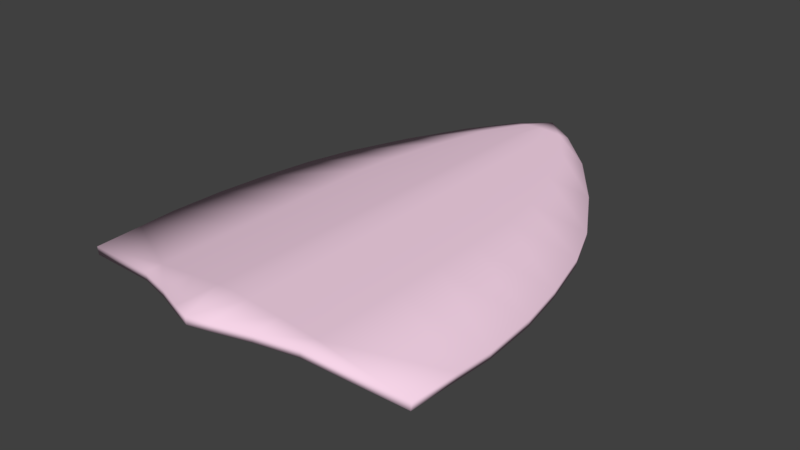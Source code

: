 # Source: Crest.blend  (saved by Blender 2.77.0; exported with 4.5.12 LTS)
import bpy
from mathutils import Matrix  # noqa: F401  (used for matrix-valued properties, if any)

bpy.ops.wm.read_factory_settings(use_empty=True)
scene = bpy.context.scene
scene.name = 'Bouche'

# ---- collections
col_collection_1 = bpy.data.collections.new('Collection 1'); scene.collection.children.link(col_collection_1)

# ---- materials (node trees are filled in below, after node groups)
mat_weapon_shield_crest = bpy.data.materials.new('Weapon_Shield_Crest')
mat_weapon_shield_crest.alpha_threshold = 0.0
mat_weapon_shield_crest.use_transparent_shadow = False
mat_weapon_shield_crest.diffuse_color = (0.9302, 0.6655, 0.8099, 1.0)
mat_weapon_shield_crest.roughness = 0.5

# ---- material node trees

# ---- world
world_world = bpy.data.worlds.new('World'); scene.world = world_world
world_world.color = (0.05088, 0.05088, 0.05088)
world_world.use_sun_shadow = False
world_world.sun_shadow_jitter_overblur = 0.0
world_world.cycles.sampling_method = 'MANUAL'

# ---- meshes
me_cube_003 = bpy.data.meshes.new('Cube.003')
me_cube_003.from_pydata([(-5.172, -6.24, 0.503), (-5.172, -9.25, 0.503), (-10.69, -6.294, -0.3876), (-5.158, -10.29, 0.5044), (-2.875, -6.254, 0.7444), (-2.875, -9.264, 0.7444), (-0.9384, -6.306, 0.948), (-0.9384, -9.315, 0.948), (-1.031, -11.83, 0.9382), (-5.148, -3.855, 0.5056), (-2.851, -3.869, 0.747), (-0.9139, -3.921, 0.9506), (-5.116, -0.7167, 0.509), (-10.63, -0.6544, -0.3796), (-2.819, -0.7304, 0.7504), (-0.8816, -0.782, 0.954), (0.04804, -0.7994, 1.014), (-5.085, 2.221, 0.5121), (-10.18, 2.244, -0.3162), (-2.788, 2.207, 0.7536), (-0.8514, 2.155, 0.9571), (0.04109, 2.138, 1.014), (-5.041, 5.459, 0.5168), (-2.744, 5.445, 0.7583), (-0.8067, 5.393, 0.9618), (-4.697, 8.008, 0.5529), (-8.412, 8.031, -0.06813), (-2.4, 7.994, 0.7944), (-0.771, 7.942, 0.9656), (-3.803, 11.33, 0.6469), (-6.488, 11.35, 0.2023), (-2.237, 11.31, 0.8115), (-0.7232, 11.26, 0.9706), (0.05811, 11.24, 1.014), (-2.753, 14.41, 0.7573), (-1.917, 14.39, 0.8451), (-0.6724, 14.34, 0.976), (-1.14, 16.55, 0.9269), (-0.7649, 16.53, 0.9662), (-0.207, 16.48, 1.025), (0.04131, 16.46, 1.014), (5.239, -6.24, 0.4715), (5.239, -9.25, 0.4715), (10.75, -6.294, -0.4191), (10.61, -9.257, -0.3997), (2.942, -6.254, 0.7129), (2.942, -9.264, 0.7129), (1.005, -6.306, 0.9165), (1.005, -9.315, 0.9165), (1.098, -11.83, 0.9067), (0.04762, -6.323, 1.014), (0.04873, -9.333, 1.014), (5.214, -3.855, 0.474), (10.88, -3.987, -0.4372), (2.917, -3.869, 0.7155), (0.9804, -3.921, 0.919), (0.05094, -3.938, 1.014), (5.182, -0.7167, 0.4774), (2.885, -0.7304, 0.7189), (0.9482, -0.782, 0.9224), (5.152, 2.221, 0.4806), (10.24, 2.244, -0.3477), (2.855, 2.207, 0.722), (0.918, 2.155, 0.9256), (5.107, 5.459, 0.4853), (2.81, 5.445, 0.7267), (0.8732, 5.393, 0.9303), (0.03641, 5.376, 1.014), (4.764, 8.008, 0.5214), (2.467, 7.994, 0.7628), (0.8375, 7.942, 0.9341), (0.03779, 7.925, 1.014), (3.87, 11.33, 0.6153), (6.555, 11.35, 0.1707), (2.304, 11.31, 0.78), (0.7898, 11.26, 0.9391), (2.819, 14.41, 0.7258), (1.984, 14.39, 0.8136), (0.7389, 14.34, 0.9444), (0.05057, 14.33, 1.014), (1.206, 16.55, 0.8953), (0.8315, 16.53, 0.9347), (0.2735, 16.48, 0.9933), (0.03599, 17.7, 1.014), (0.4981, 4.683, 0.7184), (0.4989, 5.076, 0.7206), (-0.3065, -0.9215, 0.3689), (-0.2732, -0.7055, -0.1792), (-0.3134, -1.105, 0.6713), (-0.267, -1.036, 0.252), (-0.3267, -0.2442, -0.3841), (-0.2969, -0.3317, -0.5375), (0.3678, -0.2247, -0.3857), (-0.3455, 0.3096, -0.5903), (-0.3338, 0.1673, -0.9689), (-0.3641, 1.855, -1.205), (-0.3588, 0.8742, -1.136), (-0.3679, 0.9473, -0.7755), (0.3685, 1.863, -0.8191), (0.371, 2.76, -0.7142), (-0.3682, 4.383, -0.1508), (0.2755, 4.956, 0.6521), (-0.3924, 3.933, -0.37), (0.2722, 4.291, -0.026), (0.2624, 4.592, 0.3837), (-0.4032, 3.424, -0.672), (0.2649, 3.94, -0.3743), (0.258, 3.506, -0.8235), (-0.4383, 2.738, -0.7066), (-0.3912, 2.822, -1.194), (0.3365, -0.6916, -0.1806), (0.389, -0.5897, -0.05262), (0.3275, 1.868, -1.229), (-0.3931, 4.715, 0.2718), (-0.4095, 4.593, 0.3883), (0.7134, -1.357, 1.068), (0.6178, -1.011, 0.6878), (0.379, -1.012, 0.6592), (0.2491, -2.693, 1.068), (0.4064, -1.267, 0.6314), (0.6116, -1.37, 0.6949), (-0.2892, -1.337, 0.6637), (-0.5634, -1.381, 1.083), (-0.0554, -2.699, 1.071), (0.1927, -2.366, 0.718), (-0.05746, -2.451, 0.7298), (-0.4857, -1.068, 0.702), (-0.07358, 0.005845, 0.7072), (0.7076, -1.027, 1.07), (-0.1147, 0.2855, 1.082), (-0.5735, -1.053, 1.083), (0.1894, 0.2916, 1.079), (0.21, 0.07798, 0.7235), (0.3842, -0.9066, 0.3567), (-0.4991, -1.359, 0.6889), (-0.312, -0.5992, -0.04144), (0.4129, 0.3314, -0.5716), (0.3906, 0.9631, -0.7566), (-0.3852, 1.849, -0.8303), (-0.6077, 5.067, 0.7454), (-0.6964, 5.031, 1.103), (-0.2358, 6.141, 0.7535), (0.5862, 5.055, 1.091), (0.02436, 6.079, 0.7417), (-0.6903, 4.7, 1.102), (-0.236, 6.367, 1.104), (-0.3691, 5.029, 0.6795), (0.0681, 6.374, 1.101), (-0.1773, 3.388, 1.091), (0.5929, 4.726, 1.09), (0.1286, 3.398, 1.087), (-0.6124, 4.703, 0.7235), (-0.4208, 4.769, 0.699), (-0.1262, 3.773, 0.7635), (0.1459, 3.706, 0.7603), (0.2583, 4.675, 0.6598), (-0.3877, 4.279, -0.02059), (0.297, 3.435, -0.6755), (0.3369, -1.014, 0.2518), (0.325, -0.3034, -0.5263), (0.3498, 0.8939, -1.168), (0.3845, 0.1618, -1.031), (0.2985, 2.834, -1.175), (-0.3561, 3.496, -0.8243), (0.2423, 4.707, 0.2783), (0.2414, 4.394, -0.1553), (0.2394, 4.025, -0.5149), (-0.3608, 4.023, -0.5211), (-5.221, -6.24, 0.9696), (-5.221, -9.25, 0.9696), (-10.75, -6.294, 0.07702), (-10.61, -9.257, 0.0964), (-2.924, -6.254, 1.211), (-2.924, -9.264, 1.211), (-0.9874, -6.306, 1.415), (-0.9874, -9.315, 1.415), (-1.08, -11.83, 1.405), (-5.197, -3.855, 0.9721), (-2.9, -3.869, 1.214), (-10.88, -3.987, 0.05893), (-0.9629, -3.921, 1.417), (-5.165, -0.7167, 0.9755), (-2.868, -0.7304, 1.217), (-10.69, -0.6544, 0.08497), (-0.9307, -0.782, 1.421), (0.04804, -0.7994, 1.484), (-5.134, 2.221, 0.9787), (-2.837, 2.207, 1.22), (-10.24, 2.244, 0.1484), (-0.9005, 2.155, 1.424), (0.04109, 2.138, 1.484), (-5.09, 5.459, 0.9834), (-2.793, 5.445, 1.225), (-9.471, 5.482, 0.2569), (-0.8557, 5.393, 1.428), (-4.746, 8.008, 1.019), (-2.449, 7.994, 1.261), (-8.478, 8.031, 0.3965), (-0.82, 7.942, 1.432), (-3.852, 11.33, 1.113), (-2.286, 11.31, 1.278), (-0.7723, 11.26, 1.437), (0.05811, 11.24, 1.484), (-2.802, 14.41, 1.224), (-1.966, 14.39, 1.312), (-0.7214, 14.34, 1.443), (-1.189, 16.55, 1.393), (-0.814, 16.53, 1.433), (-1.842, 16.57, 1.329), (-0.256, 16.48, 1.491), (0.04131, 16.46, 1.484), (5.288, -6.24, 0.938), (5.288, -9.25, 0.938), (10.82, -6.294, 0.04549), (10.68, -9.257, 0.06487), (2.991, -6.254, 1.179), (2.991, -9.264, 1.179), (1.054, -6.306, 1.383), (1.054, -9.315, 1.383), (1.147, -11.83, 1.373), (0.04762, -6.323, 1.484), (0.04873, -9.333, 1.484), (5.263, -3.855, 0.9406), (2.966, -3.869, 1.182), (10.95, -3.987, 0.0274), (1.029, -3.921, 1.386), (0.05094, -3.938, 1.484), (5.231, -0.7167, 0.944), (2.934, -0.7304, 1.185), (0.9972, -0.782, 1.389), (5.201, 2.221, 0.9472), (2.904, 2.207, 1.189), (10.31, 2.244, 0.1169), (0.967, 2.155, 1.392), (5.156, 5.459, 0.9519), (2.859, 5.445, 1.193), (0.9223, 5.393, 1.397), (0.03641, 5.376, 1.484), (4.813, 8.008, 0.988), (2.516, 7.994, 1.229), (8.544, 8.031, 0.3649), (0.8865, 7.942, 1.401), (0.03779, 7.925, 1.484), (3.919, 11.33, 1.082), (2.353, 11.31, 1.247), (6.62, 11.35, 0.6353), (0.8388, 11.26, 1.406), (2.868, 14.41, 1.192), (2.033, 14.39, 1.28), (0.788, 14.34, 1.411), (0.05057, 14.33, 1.484), (1.255, 16.55, 1.362), (0.8805, 16.53, 1.401), (1.909, 16.57, 1.297), (0.3225, 16.48, 1.46), (0.03599, 17.7, 1.484), (-10.55, -9.257, -0.3682), (-5.207, -10.29, 0.971), (-3.017, -11.02, 1.201), (-2.968, -11.02, 0.7347), (-10.81, -3.987, -0.4057), (-9.405, 5.482, -0.2077), (-6.554, 11.35, 0.6668), (-4.205, 14.43, 0.9969), (-4.14, 14.43, 0.5323), (-1.777, 16.57, 0.8644), (5.274, -10.29, 0.9395), (5.225, -10.29, 0.4729), (3.084, -11.02, 1.17), (3.035, -11.02, 0.7031), (0.06159, -12.22, 1.484), (0.06159, -12.22, 1.014), (10.76, -0.6544, 0.05344), (10.7, -0.6544, -0.4111), (9.537, 5.482, 0.2254), (9.472, 5.482, -0.2392), (8.479, 8.031, -0.09965), (4.272, 14.43, 0.9653), (4.207, 14.43, 0.5008), (1.844, 16.57, 0.8329)], [], [(3, 1, 5, 259), (6, 4, 10, 11), (0, 1, 256, 2), (256, 1, 3), (50, 6, 11, 56), (5, 4, 6, 7), (259, 5, 7, 8), (1, 0, 4, 5), (8, 7, 51, 271), (7, 6, 50, 51), (9, 260, 13, 12), (4, 0, 9, 10), (0, 2, 260, 9), (15, 14, 19, 20), (12, 13, 18, 17), (11, 10, 14, 15), (56, 11, 15, 16), (10, 9, 12, 14), (20, 19, 23, 24), (17, 18, 261, 22), (16, 15, 20, 21), (14, 12, 17, 19), (67, 24, 28, 71), (24, 23, 27, 28), (21, 20, 24, 67), (19, 17, 22, 23), (71, 28, 32, 33), (28, 27, 31, 32), (23, 22, 25, 27), (22, 261, 26, 25), (31, 29, 34, 35), (33, 32, 36, 79), (27, 25, 29, 31), (25, 26, 30, 29), (35, 34, 37, 38), (79, 36, 39, 40), (29, 30, 264, 34), (32, 31, 35, 36), (38, 37, 83), (40, 39, 83), (34, 264, 265, 37), (36, 35, 38, 39), (37, 265, 83), (39, 38, 83), (267, 269, 46, 42), (47, 55, 54, 45), (41, 43, 44, 42), (44, 267, 42), (50, 56, 55, 47), (46, 48, 47, 45), (269, 49, 48, 46), (42, 46, 45, 41), (49, 271, 51, 48), (48, 51, 50, 47), (52, 57, 273, 53), (45, 54, 52, 41), (41, 52, 53, 43), (59, 63, 62, 58), (57, 60, 61, 273), (55, 59, 58, 54), (56, 16, 59, 55), (54, 58, 57, 52), (63, 66, 65, 62), (60, 64, 275, 61), (16, 21, 63, 59), (58, 62, 60, 57), (67, 71, 70, 66), (66, 70, 69, 65), (21, 67, 66, 63), (62, 65, 64, 60), (71, 33, 75, 70), (70, 75, 74, 69), (65, 69, 68, 64), (64, 68, 276, 275), (74, 77, 76, 72), (33, 79, 78, 75), (69, 74, 72, 68), (68, 72, 73, 276), (77, 81, 80, 76), (79, 40, 82, 78), (72, 76, 278, 73), (75, 78, 77, 74), (81, 83, 80), (40, 83, 82), (76, 80, 279, 278), (78, 82, 81, 77), (80, 83, 279), (82, 83, 81), (123, 125, 124), (142, 84, 85), (86, 87, 89), (110, 159, 92), (131, 132, 127), (117, 119, 133), (86, 89, 88), (88, 89, 121), (133, 158, 111), (135, 87, 86), (135, 91, 87), (111, 110, 92), (90, 91, 135), (90, 94, 91), (92, 159, 136), (93, 94, 90), (93, 96, 94), (136, 161, 137), (97, 96, 93), (97, 95, 96), (137, 160, 98), (138, 95, 97), (98, 162, 99), (99, 107, 157), (152, 113, 114), (114, 100, 156), (104, 101, 155), (104, 164, 101), (156, 167, 102), (103, 164, 104), (103, 165, 164), (102, 163, 105), (106, 165, 103), (106, 166, 165), (105, 109, 108), (105, 163, 109), (157, 166, 106), (157, 107, 166), (108, 95, 138), (108, 109, 95), (119, 158, 133), (158, 110, 111), (159, 161, 136), (161, 160, 137), (160, 112, 98), (112, 162, 98), (162, 107, 99), (146, 113, 152), (113, 100, 114), (100, 167, 156), (167, 163, 102), (120, 115, 118), (120, 116, 115), (120, 117, 116), (120, 119, 117), (118, 124, 120), (118, 123, 124), (124, 119, 120), (124, 121, 119), (115, 116, 128), (123, 122, 125), (125, 134, 124), (125, 122, 134), (134, 122, 130), (134, 121, 124), (130, 126, 134), (130, 129, 126), (126, 88, 134), (126, 129, 127), (127, 88, 126), (127, 129, 131), (131, 128, 132), (132, 116, 127), (128, 116, 132), (116, 117, 127), (117, 88, 127), (117, 133, 86), (86, 88, 117), (88, 121, 134), (133, 135, 86), (133, 111, 135), (111, 90, 135), (111, 92, 90), (92, 93, 90), (92, 136, 93), (136, 97, 93), (136, 137, 97), (137, 138, 97), (137, 98, 138), (98, 99, 138), (99, 108, 138), (139, 144, 140), (139, 151, 144), (139, 152, 151), (139, 146, 152), (140, 141, 139), (140, 145, 141), (141, 143, 139), (144, 151, 148), (145, 143, 141), (145, 147, 143), (143, 146, 139), (143, 101, 146), (147, 85, 143), (147, 142, 85), (85, 101, 143), (142, 149, 84), (84, 155, 85), (84, 154, 153), (153, 150, 148), (153, 155, 84), (153, 154, 150), (148, 151, 153), (151, 152, 153), (150, 154, 149), (152, 155, 153), (114, 155, 152), (114, 104, 155), (114, 156, 104), (155, 101, 85), (149, 154, 84), (156, 103, 104), (156, 102, 103), (102, 106, 103), (102, 105, 106), (105, 157, 106), (105, 108, 157), (157, 108, 99), (121, 158, 119), (121, 89, 158), (89, 110, 158), (89, 87, 110), (87, 159, 110), (87, 91, 159), (91, 161, 159), (91, 94, 161), (94, 160, 161), (94, 96, 160), (96, 112, 160), (96, 95, 112), (112, 109, 162), (95, 109, 112), (162, 163, 107), (109, 163, 162), (146, 164, 113), (101, 164, 146), (164, 165, 113), (165, 100, 113), (165, 166, 100), (166, 167, 100), (166, 107, 167), (107, 163, 167), (170, 171, 169, 168), (169, 171, 257), (168, 169, 173, 172), (169, 257, 258, 173), (168, 172, 178, 177), (172, 173, 175, 174), (173, 258, 176, 175), (172, 174, 180, 178), (174, 175, 221, 220), (175, 176, 270, 221), (180, 226, 185, 184), (179, 177, 181, 183), (170, 168, 177, 179), (174, 220, 226, 180), (181, 182, 187, 186), (184, 185, 190, 189), (177, 178, 182, 181), (178, 180, 184, 182), (186, 187, 192, 191), (189, 190, 237, 194), (182, 184, 189, 187), (183, 181, 186, 188), (191, 192, 196, 195), (194, 237, 242, 198), (187, 189, 194, 192), (188, 186, 191, 193), (196, 198, 201, 200), (192, 194, 198, 196), (193, 191, 195, 197), (200, 201, 205, 204), (197, 195, 199, 262), (198, 242, 202, 201), (195, 196, 200, 199), (204, 205, 209, 207), (262, 199, 203, 263), (201, 202, 250, 205), (199, 200, 204, 203), (207, 209, 255), (263, 203, 206, 208), (205, 250, 210, 209), (203, 204, 207, 206), (208, 206, 255), (209, 210, 255), (206, 207, 255), (213, 211, 212, 214), (212, 266, 214), (211, 215, 216, 212), (212, 216, 268, 266), (211, 222, 223, 215), (215, 217, 218, 216), (216, 218, 219, 268), (215, 223, 225, 217), (217, 220, 221, 218), (218, 221, 270, 219), (225, 229, 185, 226), (224, 272, 227, 222), (213, 224, 222, 211), (217, 225, 226, 220), (227, 230, 231, 228), (229, 233, 190, 185), (222, 227, 228, 223), (223, 228, 229, 225), (230, 234, 235, 231), (233, 236, 237, 190), (228, 231, 233, 229), (272, 232, 230, 227), (234, 238, 239, 235), (236, 241, 242, 237), (231, 235, 236, 233), (232, 274, 234, 230), (239, 244, 246, 241), (235, 239, 241, 236), (274, 240, 238, 234), (244, 248, 249, 246), (240, 245, 243, 238), (241, 246, 202, 242), (238, 243, 244, 239), (248, 252, 254, 249), (245, 277, 247, 243), (246, 249, 250, 202), (243, 247, 248, 244), (252, 255, 254), (277, 253, 251, 247), (249, 254, 210, 250), (247, 251, 252, 248), (253, 255, 251), (254, 255, 210), (251, 255, 252), (171, 170, 2, 256), (257, 171, 256, 3), (257, 3, 259, 258), (176, 8, 271, 270), (258, 259, 8, 176), (2, 170, 179, 260), (260, 179, 183, 13), (13, 183, 188, 18), (18, 188, 193, 261), (26, 197, 262, 30), (261, 193, 197, 26), (30, 262, 263, 264), (264, 263, 208, 265), (265, 208, 255, 83), (214, 44, 43, 213), (266, 267, 44, 214), (266, 268, 269, 267), (219, 270, 271, 49), (268, 219, 49, 269), (43, 53, 224, 213), (53, 273, 272, 224), (273, 61, 232, 272), (61, 275, 274, 232), (276, 73, 245, 240), (275, 276, 240, 274), (73, 278, 277, 245), (278, 279, 253, 277), (279, 83, 255, 253)])
me_cube_003.polygons.foreach_set('use_smooth', [True] * 356)
_uv = me_cube_003.uv_layers.new(name='UVMap')
_uv.uv.foreach_set('vector', [0.8557, 0.05444, 0.8559, 0.07567, 0.8085, 0.07515, 0.8106, 0.03907, 0.7683, 0.1356, 0.8082, 0.1368, 0.8075, 0.1857, 0.7676, 0.1844, 0.8556, 0.1374, 0.8559, 0.07567, 0.9675, 0.0761, 0.97, 0.1368, 0.9675, 0.0761, 0.8559, 0.07567, 0.8557, 0.05444, 0.7481, 0.1351, 0.7683, 0.1356, 0.7676, 0.1844, 0.7477, 0.184, 0.8085, 0.07515, 0.8082, 0.1368, 0.7683, 0.1356, 0.7686, 0.07389, 0.8106, 0.03907, 0.8085, 0.07515, 0.7686, 0.07389, 0.7708, 0.0224, 0.8559, 0.07567, 0.8556, 0.1374, 0.8082, 0.1368, 0.8085, 0.07515, 0.7708, 0.0224, 0.7686, 0.07389, 0.7484, 0.07343, 0.7484, 0.01422, 0.7686, 0.07389, 0.7683, 0.1356, 0.7481, 0.1351, 0.7484, 0.07343, 0.8548, 0.1862, 0.9724, 0.1842, 0.9682, 0.2524, 0.8538, 0.2506, 0.8082, 0.1368, 0.8556, 0.1374, 0.8548, 0.1862, 0.8075, 0.1857, 0.8556, 0.1374, 0.97, 0.1368, 0.9724, 0.1842, 0.8548, 0.1862, 0.7666, 0.2488, 0.8065, 0.25, 0.8055, 0.3102, 0.7656, 0.309, 0.8538, 0.2506, 0.9682, 0.2524, 0.9586, 0.3118, 0.8529, 0.3107, 0.7676, 0.1844, 0.8075, 0.1857, 0.8065, 0.25, 0.7666, 0.2488, 0.7477, 0.184, 0.7676, 0.1844, 0.7666, 0.2488, 0.7475, 0.2483, 0.8075, 0.1857, 0.8548, 0.1862, 0.8538, 0.2506, 0.8065, 0.25, 0.7656, 0.309, 0.8055, 0.3102, 0.8043, 0.3766, 0.7644, 0.3753, 0.8529, 0.3107, 0.9586, 0.3118, 0.9423, 0.3781, 0.8516, 0.3771, 0.7475, 0.2483, 0.7666, 0.2488, 0.7656, 0.309, 0.7473, 0.3085, 0.8065, 0.25, 0.8538, 0.2506, 0.8529, 0.3107, 0.8055, 0.3102, 0.7471, 0.3749, 0.7644, 0.3753, 0.7634, 0.4275, 0.7468, 0.4271, 0.7644, 0.3753, 0.8043, 0.3766, 0.7969, 0.4288, 0.7634, 0.4275, 0.7473, 0.3085, 0.7656, 0.309, 0.7644, 0.3753, 0.7471, 0.3749, 0.8055, 0.3102, 0.8529, 0.3107, 0.8516, 0.3771, 0.8043, 0.3766, 0.7468, 0.4271, 0.7634, 0.4275, 0.762, 0.4955, 0.746, 0.4951, 0.7634, 0.4275, 0.7969, 0.4288, 0.7932, 0.4968, 0.762, 0.4955, 0.8043, 0.3766, 0.8516, 0.3771, 0.8443, 0.4293, 0.7969, 0.4288, 0.8516, 0.3771, 0.9423, 0.3781, 0.9215, 0.4302, 0.8443, 0.4293, 0.7932, 0.4968, 0.8255, 0.4972, 0.8035, 0.5603, 0.7863, 0.5599, 0.746, 0.4951, 0.762, 0.4955, 0.7607, 0.5587, 0.7458, 0.5583, 0.7969, 0.4288, 0.8443, 0.4293, 0.8255, 0.4972, 0.7932, 0.4968, 0.8443, 0.4293, 0.9215, 0.4302, 0.8813, 0.498, 0.8255, 0.4972, 0.7863, 0.5599, 0.8035, 0.5603, 0.7701, 0.6039, 0.7623, 0.6036, 0.7458, 0.5583, 0.7607, 0.5587, 0.7509, 0.6025, 0.7458, 0.6021, 0.8255, 0.4972, 0.8813, 0.498, 0.8323, 0.5609, 0.8035, 0.5603, 0.762, 0.4955, 0.7932, 0.4968, 0.7863, 0.5599, 0.7607, 0.5587, 0.7623, 0.6036, 0.7701, 0.6039, 0.7458, 0.6273, 0.7458, 0.6021, 0.7509, 0.6025, 0.7458, 0.6273, 0.8035, 0.5603, 0.8323, 0.5609, 0.7832, 0.6045, 0.7701, 0.6039, 0.7607, 0.5587, 0.7863, 0.5599, 0.7623, 0.6036, 0.7509, 0.6025, 0.7701, 0.6039, 0.7832, 0.6045, 0.7458, 0.6273, 0.7509, 0.6025, 0.7623, 0.6036, 0.7458, 0.6273, 0.6418, 0.05334, 0.687, 0.03843, 0.6887, 0.07454, 0.6414, 0.07457, 0.7283, 0.1354, 0.7286, 0.1842, 0.6887, 0.1851, 0.6884, 0.1362, 0.6411, 0.1363, 0.5266, 0.1346, 0.5298, 0.07385, 0.6414, 0.07457, 0.5298, 0.07385, 0.6418, 0.05334, 0.6414, 0.07457, 0.7481, 0.1351, 0.7477, 0.184, 0.7286, 0.1842, 0.7283, 0.1354, 0.6887, 0.07454, 0.7287, 0.07368, 0.7283, 0.1354, 0.6884, 0.1362, 0.687, 0.03843, 0.727, 0.02217, 0.7287, 0.07368, 0.6887, 0.07454, 0.6414, 0.07457, 0.6887, 0.07454, 0.6884, 0.1362, 0.6411, 0.1363, 0.727, 0.02217, 0.7484, 0.01422, 0.7484, 0.07343, 0.7287, 0.07368, 0.7287, 0.07368, 0.7484, 0.07343, 0.7481, 0.1351, 0.7283, 0.1354, 0.6413, 0.1851, 0.6417, 0.2495, 0.5272, 0.2502, 0.5237, 0.1819, 0.6884, 0.1362, 0.6887, 0.1851, 0.6413, 0.1851, 0.6411, 0.1363, 0.6411, 0.1363, 0.6413, 0.1851, 0.5237, 0.1819, 0.5266, 0.1346, 0.7289, 0.2486, 0.7292, 0.3088, 0.6893, 0.3096, 0.689, 0.2494, 0.6417, 0.2495, 0.642, 0.3097, 0.5363, 0.3096, 0.5272, 0.2502, 0.7286, 0.1842, 0.7289, 0.2486, 0.689, 0.2494, 0.6887, 0.1851, 0.7477, 0.184, 0.7475, 0.2483, 0.7289, 0.2486, 0.7286, 0.1842, 0.6887, 0.1851, 0.689, 0.2494, 0.6417, 0.2495, 0.6413, 0.1851, 0.7292, 0.3088, 0.7298, 0.3751, 0.6899, 0.376, 0.6893, 0.3096, 0.642, 0.3097, 0.6426, 0.376, 0.5519, 0.3761, 0.5363, 0.3096, 0.7475, 0.2483, 0.7473, 0.3085, 0.7292, 0.3088, 0.7289, 0.2486, 0.689, 0.2494, 0.6893, 0.3096, 0.642, 0.3097, 0.6417, 0.2495, 0.7471, 0.3749, 0.7468, 0.4271, 0.7303, 0.4274, 0.7298, 0.3751, 0.7298, 0.3751, 0.7303, 0.4274, 0.6967, 0.4283, 0.6899, 0.376, 0.7473, 0.3085, 0.7471, 0.3749, 0.7298, 0.3751, 0.7292, 0.3088, 0.6893, 0.3096, 0.6899, 0.376, 0.6426, 0.376, 0.642, 0.3097, 0.7468, 0.4271, 0.746, 0.4951, 0.7309, 0.4954, 0.7303, 0.4274, 0.7303, 0.4274, 0.7309, 0.4954, 0.6997, 0.4963, 0.6967, 0.4283, 0.6899, 0.376, 0.6967, 0.4283, 0.6494, 0.4283, 0.6426, 0.376, 0.6426, 0.376, 0.6494, 0.4283, 0.5722, 0.4284, 0.5519, 0.3761, 0.6997, 0.4963, 0.706, 0.5595, 0.6888, 0.5597, 0.6674, 0.4964, 0.746, 0.4951, 0.7458, 0.5583, 0.7316, 0.5585, 0.7309, 0.4954, 0.6967, 0.4283, 0.6997, 0.4963, 0.6674, 0.4964, 0.6494, 0.4283, 0.6494, 0.4283, 0.6674, 0.4964, 0.6117, 0.4966, 0.5722, 0.4284, 0.706, 0.5595, 0.7295, 0.6034, 0.7218, 0.6037, 0.6888, 0.5597, 0.7458, 0.5583, 0.7458, 0.6021, 0.741, 0.6024, 0.7316, 0.5585, 0.6674, 0.4964, 0.6888, 0.5597, 0.66, 0.56, 0.6117, 0.4966, 0.7309, 0.4954, 0.7316, 0.5585, 0.706, 0.5595, 0.6997, 0.4963, 0.7295, 0.6034, 0.7458, 0.6273, 0.7218, 0.6037, 0.7458, 0.6021, 0.7458, 0.6273, 0.741, 0.6024, 0.6888, 0.5597, 0.7218, 0.6037, 0.7087, 0.6041, 0.66, 0.56, 0.7316, 0.5585, 0.741, 0.6024, 0.7295, 0.6034, 0.706, 0.5595, 0.7218, 0.6037, 0.7458, 0.6273, 0.7087, 0.6041, 0.741, 0.6024, 0.7458, 0.6273, 0.7295, 0.6034, 0.02349, 0.08464, 0.06866, 0.08986, 0.07356, 0.1106, 0.1436, 0.1873, 0.1789, 0.15, 0.1464, 0.1497, 0.7009, 0.935, 0.7323, 0.9064, 0.7124, 0.9395, 0.7676, 0.9272, 0.786, 0.8975, 0.7928, 0.9048, 0.2996, 0.1214, 0.2579, 0.1194, 0.2536, 0.09746, 0.7555, 0.9881, 0.739, 0.9905, 0.7582, 0.9656, 0.7009, 0.935, 0.7124, 0.9395, 0.6866, 0.956, 0.6866, 0.956, 0.7124, 0.9395, 0.6937, 0.9708, 0.7582, 0.9656, 0.7505, 0.96, 0.7752, 0.9339, 0.7204, 0.902, 0.7323, 0.9064, 0.7009, 0.935, 0.7204, 0.902, 0.7502, 0.8756, 0.7323, 0.9064, 0.7752, 0.9339, 0.7676, 0.9272, 0.7928, 0.9048, 0.7385, 0.871, 0.7502, 0.8756, 0.7204, 0.902, 0.7385, 0.871, 0.7743, 0.8426, 0.7502, 0.8756, 0.7928, 0.9048, 0.786, 0.8975, 0.8248, 0.8813, 0.7531, 0.8323, 0.7743, 0.8426, 0.7385, 0.871, 0.7531, 0.8323, 0.7927, 0.8071, 0.7743, 0.8426, 0.8248, 0.8813, 0.8051, 0.8631, 0.8502, 0.8441, 0.7735, 0.7956, 0.7927, 0.8071, 0.7531, 0.8323, 0.7735, 0.7956, 0.8222, 0.7558, 0.7927, 0.8071, 0.8502, 0.8441, 0.8283, 0.8292, 0.8828, 0.7905, 0.8024, 0.7444, 0.8222, 0.7558, 0.7735, 0.7956, 0.8828, 0.7905, 0.8852, 0.7259, 0.9111, 0.7355, 0.9111, 0.7355, 0.9059, 0.6858, 0.9146, 0.6901, 0.9255, 0.5378, 0.9242, 0.568, 0.9146, 0.5606, 0.9146, 0.5606, 0.9059, 0.6009, 0.8967, 0.5933, 0.97, 0.5961, 0.9805, 0.5662, 0.9862, 0.584, 0.97, 0.5961, 0.9617, 0.5916, 0.9805, 0.5662, 0.8967, 0.5933, 0.8895, 0.6317, 0.8798, 0.6243, 0.9503, 0.6255, 0.9617, 0.5916, 0.97, 0.5961, 0.9503, 0.6255, 0.9413, 0.6218, 0.9617, 0.5916, 0.8798, 0.6243, 0.869, 0.6673, 0.8584, 0.6613, 0.9325, 0.6541, 0.9413, 0.6218, 0.9503, 0.6255, 0.9325, 0.6541, 0.9237, 0.6503, 0.9413, 0.6218, 0.8584, 0.6613, 0.8515, 0.7106, 0.8287, 0.6967, 0.8584, 0.6613, 0.869, 0.6673, 0.8515, 0.7106, 0.9146, 0.6901, 0.9237, 0.6503, 0.9325, 0.6541, 0.9146, 0.6901, 0.9059, 0.6858, 0.9237, 0.6503, 0.8287, 0.6967, 0.8222, 0.7558, 0.8024, 0.7444, 0.8287, 0.6967, 0.8515, 0.7106, 0.8222, 0.7558, 0.739, 0.9905, 0.7505, 0.96, 0.7582, 0.9656, 0.7505, 0.96, 0.7676, 0.9272, 0.7752, 0.9339, 0.786, 0.8975, 0.8051, 0.8631, 0.8248, 0.8813, 0.8051, 0.8631, 0.8283, 0.8292, 0.8502, 0.8441, 0.8283, 0.8292, 0.8596, 0.7773, 0.8828, 0.7905, 0.8596, 0.7773, 0.8852, 0.7259, 0.8828, 0.7905, 0.8852, 0.7259, 0.9059, 0.6858, 0.9111, 0.7355, 0.9444, 0.5381, 0.9242, 0.568, 0.9255, 0.5378, 0.9242, 0.568, 0.9059, 0.6009, 0.9146, 0.5606, 0.9059, 0.6009, 0.8895, 0.6317, 0.8967, 0.5933, 0.8895, 0.6317, 0.869, 0.6673, 0.8798, 0.6243, 0.1488, 0.1503, 0.1458, 0.1887, 0.02562, 0.1238, 0.1488, 0.1503, 0.1789, 0.1506, 0.1458, 0.1887, 0.1488, 0.1503, 0.1784, 0.1309, 0.1789, 0.1506, 0.1488, 0.1503, 0.1572, 0.1325, 0.1784, 0.1309, 0.02562, 0.1238, 0.07356, 0.1106, 0.1488, 0.1503, 0.02562, 0.1238, 0.02349, 0.08464, 0.07356, 0.1106, 0.07356, 0.1106, 0.1572, 0.1325, 0.1488, 0.1503, 0.07356, 0.1106, 0.1495, 0.07425, 0.1546, 0.132, 0.1458, 0.1887, 0.1789, 0.1506, 0.1828, 0.1887, 0.02349, 0.08464, 0.1434, 0.01977, 0.06866, 0.08986, 0.06866, 0.08986, 0.1505, 0.05759, 0.07356, 0.1106, 0.06866, 0.08986, 0.1434, 0.01977, 0.1505, 0.05759, 0.1505, 0.05759, 0.1434, 0.01977, 0.1801, 0.02013, 0.1505, 0.05759, 0.1522, 0.07478, 0.07356, 0.1106, 0.1801, 0.02013, 0.175, 0.05788, 0.1505, 0.05759, 0.1801, 0.02013, 0.3008, 0.08268, 0.175, 0.05788, 0.175, 0.05788, 0.1714, 0.07275, 0.1505, 0.05759, 0.175, 0.05788, 0.3008, 0.08268, 0.2536, 0.09746, 0.2536, 0.09746, 0.1714, 0.07275, 0.175, 0.05788, 0.2536, 0.09746, 0.3008, 0.08268, 0.2996, 0.1214, 0.2996, 0.1214, 0.1828, 0.1887, 0.2579, 0.1194, 0.2579, 0.1194, 0.1789, 0.1506, 0.2536, 0.09746, 0.1828, 0.1887, 0.1789, 0.1506, 0.2579, 0.1194, 0.1789, 0.1506, 0.1784, 0.1309, 0.2536, 0.09746, 0.1784, 0.1309, 0.1714, 0.07275, 0.2536, 0.09746, 0.6488, 0.9268, 0.6602, 0.9083, 0.7009, 0.935, 0.7009, 0.935, 0.6866, 0.956, 0.6488, 0.9268, 0.1714, 0.07275, 0.1522, 0.07478, 0.1505, 0.05759, 0.6602, 0.9083, 0.7204, 0.902, 0.7009, 0.935, 0.6602, 0.9083, 0.6776, 0.8776, 0.7204, 0.902, 0.6776, 0.8776, 0.7385, 0.871, 0.7204, 0.902, 0.6776, 0.8776, 0.6939, 0.8488, 0.7385, 0.871, 0.6939, 0.8488, 0.7531, 0.8323, 0.7385, 0.871, 0.6939, 0.8488, 0.7081, 0.8104, 0.7531, 0.8323, 0.7081, 0.8104, 0.7735, 0.7956, 0.7531, 0.8323, 0.7081, 0.8104, 0.7296, 0.7722, 0.7735, 0.7956, 0.7296, 0.7722, 0.8024, 0.7444, 0.7735, 0.7956, 0.7296, 0.7722, 0.759, 0.7202, 0.8024, 0.7444, 0.759, 0.7202, 0.7864, 0.6678, 0.8024, 0.7444, 0.7864, 0.6678, 0.8287, 0.6967, 0.8024, 0.7444, 0.1482, 0.05703, 0.1834, 0.02029, 0.1466, 0.02069, 0.1482, 0.05703, 0.1787, 0.05794, 0.1834, 0.02029, 0.1482, 0.05703, 0.1726, 0.0737, 0.1787, 0.05794, 0.1482, 0.05703, 0.1513, 0.07769, 0.1726, 0.0737, 0.1466, 0.02069, 0.06929, 0.08699, 0.1482, 0.05703, 0.1466, 0.02069, 0.02477, 0.08023, 0.06929, 0.08699, 0.06929, 0.08699, 0.07269, 0.1074, 0.1482, 0.05703, 0.1834, 0.02029, 0.1787, 0.05794, 0.301, 0.0836, 0.02477, 0.08023, 0.07269, 0.1074, 0.06929, 0.08699, 0.02477, 0.08023, 0.02607, 0.12, 0.07269, 0.1074, 0.07269, 0.1074, 0.1513, 0.07769, 0.1482, 0.05703, 0.07269, 0.1074, 0.1563, 0.1307, 0.1513, 0.07769, 0.02607, 0.12, 0.1464, 0.1497, 0.07269, 0.1074, 0.02607, 0.12, 0.1436, 0.1873, 0.1464, 0.1497, 0.1464, 0.1497, 0.1563, 0.1307, 0.07269, 0.1074, 0.1436, 0.1873, 0.1798, 0.1873, 0.1789, 0.15, 0.1789, 0.15, 0.1792, 0.1298, 0.1464, 0.1497, 0.1789, 0.15, 0.2532, 0.1234, 0.2498, 0.1011, 0.2498, 0.1011, 0.2999, 0.1217, 0.301, 0.0836, 0.2498, 0.1011, 0.1792, 0.1298, 0.1789, 0.15, 0.2498, 0.1011, 0.2532, 0.1234, 0.2999, 0.1217, 0.301, 0.0836, 0.1787, 0.05794, 0.2498, 0.1011, 0.1787, 0.05794, 0.1726, 0.0737, 0.2498, 0.1011, 0.2999, 0.1217, 0.2532, 0.1234, 0.1798, 0.1873, 0.1726, 0.0737, 0.1792, 0.1298, 0.2498, 0.1011, 0.9146, 0.5606, 0.8811, 0.5229, 0.9255, 0.5378, 0.9146, 0.5606, 0.8726, 0.5405, 0.8811, 0.5229, 0.9146, 0.5606, 0.8967, 0.5933, 0.8726, 0.5405, 0.1792, 0.1298, 0.1563, 0.1307, 0.1464, 0.1497, 0.1798, 0.1873, 0.2532, 0.1234, 0.1789, 0.15, 0.8967, 0.5933, 0.8566, 0.5709, 0.8726, 0.5405, 0.8967, 0.5933, 0.8798, 0.6243, 0.8566, 0.5709, 0.8798, 0.6243, 0.8408, 0.6001, 0.8566, 0.5709, 0.8798, 0.6243, 0.8584, 0.6613, 0.8408, 0.6001, 0.8584, 0.6613, 0.8179, 0.6316, 0.8408, 0.6001, 0.8584, 0.6613, 0.8287, 0.6967, 0.8179, 0.6316, 0.8179, 0.6316, 0.8287, 0.6967, 0.7864, 0.6678, 0.6937, 0.9708, 0.7505, 0.96, 0.739, 0.9905, 0.6937, 0.9708, 0.7124, 0.9395, 0.7505, 0.96, 0.7124, 0.9395, 0.7676, 0.9272, 0.7505, 0.96, 0.7124, 0.9395, 0.7323, 0.9064, 0.7676, 0.9272, 0.7323, 0.9064, 0.786, 0.8975, 0.7676, 0.9272, 0.7323, 0.9064, 0.7502, 0.8756, 0.786, 0.8975, 0.7502, 0.8756, 0.8051, 0.8631, 0.786, 0.8975, 0.7502, 0.8756, 0.7743, 0.8426, 0.8051, 0.8631, 0.7743, 0.8426, 0.8283, 0.8292, 0.8051, 0.8631, 0.7743, 0.8426, 0.7927, 0.8071, 0.8283, 0.8292, 0.7927, 0.8071, 0.8596, 0.7773, 0.8283, 0.8292, 0.7927, 0.8071, 0.8222, 0.7558, 0.8596, 0.7773, 0.8596, 0.7773, 0.8515, 0.7106, 0.8852, 0.7259, 0.8222, 0.7558, 0.8515, 0.7106, 0.8596, 0.7773, 0.8852, 0.7259, 0.869, 0.6673, 0.9059, 0.6858, 0.8515, 0.7106, 0.869, 0.6673, 0.8852, 0.7259, 0.9444, 0.5381, 0.9617, 0.5916, 0.9242, 0.568, 0.9805, 0.5662, 0.9617, 0.5916, 0.9444, 0.5381, 0.9617, 0.5916, 0.9413, 0.6218, 0.9242, 0.568, 0.9413, 0.6218, 0.9059, 0.6009, 0.9242, 0.568, 0.9413, 0.6218, 0.9237, 0.6503, 0.9059, 0.6009, 0.9237, 0.6503, 0.8895, 0.6317, 0.9059, 0.6009, 0.9237, 0.6503, 0.9059, 0.6858, 0.8895, 0.6317, 0.9059, 0.6858, 0.869, 0.6673, 0.8895, 0.6317, 0.6099, 0.8287, 0.606, 0.9088, 0.4582, 0.9084, 0.4583, 0.8269, 0.4582, 0.9084, 0.606, 0.9088, 0.4578, 0.9364, 0.4583, 0.8269, 0.4582, 0.9084, 0.3957, 0.9086, 0.3958, 0.8272, 0.4582, 0.9084, 0.4578, 0.9364, 0.3981, 0.9563, 0.3957, 0.9086, 0.4583, 0.8269, 0.3958, 0.8272, 0.3953, 0.7626, 0.4578, 0.7624, 0.3958, 0.8272, 0.3957, 0.9086, 0.343, 0.9099, 0.3431, 0.8285, 0.3957, 0.9086, 0.3981, 0.9563, 0.3454, 0.9779, 0.343, 0.9099, 0.3958, 0.8272, 0.3431, 0.8285, 0.3426, 0.7639, 0.3953, 0.7626, 0.3431, 0.8285, 0.343, 0.9099, 0.3149, 0.9103, 0.315, 0.8289, 0.343, 0.9099, 0.3454, 0.9779, 0.3144, 0.9885, 0.3149, 0.9103, 0.3426, 0.7639, 0.3151, 0.7643, 0.3153, 0.6794, 0.3419, 0.679, 0.6136, 0.7662, 0.4578, 0.7624, 0.4571, 0.6774, 0.6087, 0.676, 0.6099, 0.8287, 0.4583, 0.8269, 0.4578, 0.7624, 0.6136, 0.7662, 0.3431, 0.8285, 0.315, 0.8289, 0.3151, 0.7643, 0.3426, 0.7639, 0.4571, 0.6774, 0.3946, 0.6777, 0.3939, 0.5982, 0.4564, 0.5979, 0.3419, 0.679, 0.3153, 0.6794, 0.3157, 0.5999, 0.3412, 0.5995, 0.4578, 0.7624, 0.3953, 0.7626, 0.3946, 0.6777, 0.4571, 0.6774, 0.3953, 0.7626, 0.3426, 0.7639, 0.3419, 0.679, 0.3946, 0.6777, 0.4564, 0.5979, 0.3939, 0.5982, 0.3929, 0.5106, 0.4554, 0.5103, 0.3412, 0.5995, 0.3157, 0.5999, 0.316, 0.5123, 0.3402, 0.5118, 0.3946, 0.6777, 0.3419, 0.679, 0.3412, 0.5995, 0.3939, 0.5982, 0.6087, 0.676, 0.4571, 0.6774, 0.4564, 0.5979, 0.5965, 0.5975, 0.4554, 0.5103, 0.3929, 0.5106, 0.3837, 0.4416, 0.4462, 0.4413, 0.3402, 0.5118, 0.316, 0.5123, 0.3161, 0.4433, 0.3393, 0.4429, 0.3939, 0.5982, 0.3412, 0.5995, 0.3402, 0.5118, 0.3929, 0.5106, 0.5965, 0.5975, 0.4564, 0.5979, 0.4554, 0.5103, 0.5755, 0.5099, 0.3837, 0.4416, 0.3393, 0.4429, 0.3382, 0.3531, 0.3794, 0.3518, 0.3929, 0.5106, 0.3402, 0.5118, 0.3393, 0.4429, 0.3837, 0.4416, 0.5755, 0.5099, 0.4554, 0.5103, 0.4462, 0.4413, 0.5485, 0.4408, 0.3794, 0.3518, 0.3382, 0.3531, 0.337, 0.2697, 0.3708, 0.2683, 0.5485, 0.4408, 0.4462, 0.4413, 0.422, 0.3515, 0.4961, 0.3509, 0.3393, 0.4429, 0.3161, 0.4433, 0.3157, 0.3535, 0.3382, 0.3531, 0.4462, 0.4413, 0.3837, 0.4416, 0.3794, 0.3518, 0.422, 0.3515, 0.3708, 0.2683, 0.337, 0.2697, 0.3244, 0.2118, 0.3396, 0.2104, 0.4961, 0.3509, 0.422, 0.3515, 0.3936, 0.268, 0.4321, 0.2674, 0.3382, 0.3531, 0.3157, 0.3535, 0.316, 0.2701, 0.337, 0.2697, 0.422, 0.3515, 0.3794, 0.3518, 0.3708, 0.2683, 0.3936, 0.268, 0.3396, 0.2104, 0.3244, 0.2118, 0.3166, 0.1789, 0.4321, 0.2674, 0.3936, 0.268, 0.3498, 0.21, 0.3676, 0.2094, 0.337, 0.2697, 0.316, 0.2701, 0.3164, 0.2122, 0.3244, 0.2118, 0.3936, 0.268, 0.3708, 0.2683, 0.3396, 0.2104, 0.3498, 0.21, 0.3676, 0.2094, 0.3498, 0.21, 0.3166, 0.1789, 0.3244, 0.2118, 0.3164, 0.2122, 0.3166, 0.1789, 0.3498, 0.21, 0.3396, 0.2104, 0.3166, 0.1789, 0.02089, 0.8275, 0.1725, 0.8264, 0.1723, 0.9078, 0.0245, 0.9077, 0.1723, 0.9078, 0.1726, 0.9358, 0.0245, 0.9077, 0.1725, 0.8264, 0.235, 0.8269, 0.2348, 0.9083, 0.1723, 0.9078, 0.1723, 0.9078, 0.2348, 0.9083, 0.2322, 0.956, 0.1726, 0.9358, 0.1725, 0.8264, 0.1733, 0.7618, 0.2358, 0.7623, 0.235, 0.8269, 0.235, 0.8269, 0.2877, 0.8284, 0.2875, 0.9098, 0.2348, 0.9083, 0.2348, 0.9083, 0.2875, 0.9098, 0.2849, 0.9778, 0.2322, 0.956, 0.235, 0.8269, 0.2358, 0.7623, 0.2885, 0.7638, 0.2877, 0.8284, 0.2877, 0.8284, 0.315, 0.8289, 0.3149, 0.9103, 0.2875, 0.9098, 0.2875, 0.9098, 0.3149, 0.9103, 0.3144, 0.9885, 0.2849, 0.9778, 0.2885, 0.7638, 0.2895, 0.6789, 0.3153, 0.6794, 0.3151, 0.7643, 0.0175, 0.7651, 0.02274, 0.6749, 0.1743, 0.6769, 0.1733, 0.7618, 0.02089, 0.8275, 0.0175, 0.7651, 0.1733, 0.7618, 0.1725, 0.8264, 0.2877, 0.8284, 0.2885, 0.7638, 0.3151, 0.7643, 0.315, 0.8289, 0.1743, 0.6769, 0.1753, 0.5974, 0.2378, 0.5979, 0.2368, 0.6774, 0.2895, 0.6789, 0.2905, 0.5994, 0.3157, 0.5999, 0.3153, 0.6794, 0.1733, 0.7618, 0.1743, 0.6769, 0.2368, 0.6774, 0.2358, 0.7623, 0.2358, 0.7623, 0.2368, 0.6774, 0.2895, 0.6789, 0.2885, 0.7638, 0.1753, 0.5974, 0.1767, 0.5098, 0.2392, 0.5103, 0.2378, 0.5979, 0.2905, 0.5994, 0.2919, 0.5118, 0.316, 0.5123, 0.3157, 0.5999, 0.2368, 0.6774, 0.2378, 0.5979, 0.2905, 0.5994, 0.2895, 0.6789, 0.02274, 0.6749, 0.03523, 0.5965, 0.1753, 0.5974, 0.1743, 0.6769, 0.1767, 0.5098, 0.1862, 0.4408, 0.2487, 0.4413, 0.2392, 0.5103, 0.2919, 0.5118, 0.293, 0.4428, 0.3161, 0.4433, 0.316, 0.5123, 0.2378, 0.5979, 0.2392, 0.5103, 0.2919, 0.5118, 0.2905, 0.5994, 0.03523, 0.5965, 0.05651, 0.5089, 0.1767, 0.5098, 0.1753, 0.5974, 0.2487, 0.4413, 0.2533, 0.3515, 0.2945, 0.353, 0.293, 0.4428, 0.2392, 0.5103, 0.2487, 0.4413, 0.293, 0.4428, 0.2919, 0.5118, 0.05651, 0.5089, 0.08378, 0.4399, 0.1862, 0.4408, 0.1767, 0.5098, 0.2533, 0.3515, 0.2621, 0.2681, 0.296, 0.2696, 0.2945, 0.353, 0.08378, 0.4399, 0.1366, 0.3502, 0.2106, 0.3511, 0.1862, 0.4408, 0.293, 0.4428, 0.2945, 0.353, 0.3157, 0.3535, 0.3161, 0.4433, 0.1862, 0.4408, 0.2106, 0.3511, 0.2533, 0.3515, 0.2487, 0.4413, 0.2621, 0.2681, 0.2936, 0.2103, 0.3088, 0.2117, 0.296, 0.2696, 0.1366, 0.3502, 0.2009, 0.267, 0.2394, 0.2677, 0.2106, 0.3511, 0.2945, 0.353, 0.296, 0.2696, 0.316, 0.2701, 0.3157, 0.3535, 0.2106, 0.3511, 0.2394, 0.2677, 0.2621, 0.2681, 0.2533, 0.3515, 0.2936, 0.2103, 0.3166, 0.1789, 0.3088, 0.2117, 0.2009, 0.267, 0.2656, 0.2092, 0.2834, 0.2099, 0.2394, 0.2677, 0.296, 0.2696, 0.3088, 0.2117, 0.3164, 0.2122, 0.316, 0.2701, 0.2394, 0.2677, 0.2834, 0.2099, 0.2936, 0.2103, 0.2621, 0.2681, 0.2656, 0.2092, 0.3166, 0.1789, 0.2834, 0.2099, 0.3088, 0.2117, 0.3166, 0.1789, 0.3164, 0.2122, 0.2834, 0.2099, 0.3166, 0.1789, 0.2936, 0.2103, 0.9011, 0.05998, 0.9332, 0.1109, 0.9026, 0.1414, 0.8791, 0.09874, 0.8175, 0.05288, 0.9011, 0.05998, 0.8791, 0.09874, 0.8095, 0.0928, 0.8175, 0.05288, 0.8095, 0.0928, 0.7764, 0.08852, 0.7804, 0.04783, 0.7463, 0.04107, 0.7465, 0.08282, 0.7314, 0.08098, 0.7265, 0.03978, 0.7804, 0.04783, 0.7764, 0.08852, 0.7465, 0.08282, 0.7463, 0.04107, 0.9026, 0.1414, 0.9332, 0.1109, 0.9476, 0.1607, 0.9153, 0.1827, 0.9153, 0.1827, 0.9476, 0.1607, 0.955, 0.2322, 0.9218, 0.244, 0.9218, 0.244, 0.955, 0.2322, 0.9523, 0.2955, 0.9195, 0.2982, 0.9195, 0.2982, 0.9523, 0.2955, 0.9396, 0.3662, 0.9085, 0.3589, 0.8915, 0.4068, 0.9196, 0.4223, 0.8779, 0.495, 0.8557, 0.4693, 0.9085, 0.3589, 0.9396, 0.3662, 0.9196, 0.4223, 0.8915, 0.4068, 0.8557, 0.4693, 0.8779, 0.495, 0.8248, 0.5588, 0.8104, 0.5246, 0.8104, 0.5246, 0.8248, 0.5588, 0.7774, 0.5987, 0.7703, 0.5587, 0.7703, 0.5587, 0.7774, 0.5987, 0.7422, 0.6149, 0.744, 0.5725, 0.5735, 0.1331, 0.6009, 0.1609, 0.5913, 0.1976, 0.5596, 0.178, 0.6482, 0.08782, 0.6647, 0.1228, 0.6009, 0.1609, 0.5735, 0.1331, 0.6482, 0.08782, 0.6808, 0.06846, 0.6936, 0.1057, 0.6647, 0.1228, 0.7098, 0.04893, 0.7265, 0.03978, 0.7314, 0.08098, 0.7191, 0.08878, 0.6808, 0.06846, 0.7098, 0.04893, 0.7191, 0.08878, 0.6936, 0.1057, 0.5913, 0.1976, 0.5876, 0.2338, 0.5556, 0.2206, 0.5596, 0.178, 0.5876, 0.2338, 0.5884, 0.2862, 0.5566, 0.2811, 0.5556, 0.2206, 0.5884, 0.2862, 0.5939, 0.3318, 0.5628, 0.334, 0.5566, 0.2811, 0.5939, 0.3318, 0.6046, 0.3828, 0.5753, 0.393, 0.5628, 0.334, 0.6188, 0.4228, 0.647, 0.4752, 0.6246, 0.5005, 0.5919, 0.4397, 0.6046, 0.3828, 0.6188, 0.4228, 0.5919, 0.4397, 0.5753, 0.393, 0.647, 0.4752, 0.6827, 0.5238, 0.666, 0.557, 0.6246, 0.5005, 0.6827, 0.5238, 0.7189, 0.558, 0.7085, 0.5974, 0.666, 0.557, 0.7189, 0.558, 0.744, 0.5725, 0.7422, 0.6149, 0.7085, 0.5974])
me_cube_003.materials.append(mat_weapon_shield_crest)
me_cube_003.use_remesh_preserve_volume = False
me_cube_003.use_remesh_preserve_attributes = False
me_cube_003.use_mirror_vertex_groups = False
me_cube_003.update()

# ---- objects
ob_cube_003 = bpy.data.objects.new('Cube.003', me_cube_003)

# ---- transforms, parenting, visibility, modifiers, constraints
ob_cube_003.location = (0.0, 0.0, 0.0)
ob_cube_003.lineart.crease_threshold = 0.0
_vg = ob_cube_003.vertex_groups.new(name='root')

# ---- collection membership
col_collection_1.objects.link(ob_cube_003)

# ---- scene / render settings (as saved in the file)
scene.frame_start = 1; scene.frame_end = 250; scene.frame_set(97)
scene.render.engine = 'BLENDER_EEVEE_NEXT'
scene.render.resolution_percentage = 50
scene.render.dither_intensity = 0.0
scene.cycles.use_denoising = False
scene.cycles.samples = 128
scene.cycles.sampling_pattern = 'TABULATED_SOBOL'
scene.cycles.light_sampling_threshold = 0.0
scene.cycles.use_adaptive_sampling = False
scene.cycles.use_light_tree = False
scene.cycles.blur_glossy = 0.0
scene.cycles.sample_clamp_indirect = 0.0
scene.view_settings.view_transform = 'Standard'
bpy.context.view_layer.update()

# ---- added for rendering (the .blend has no active camera and no usable light): camera, sun
cam_auto = bpy.data.cameras.new('AutoCamera')
cam_auto.lens = 50.0
cam_auto.sensor_width = 36.0
cam_auto.clip_end = 1000.0
ob_auto_camera = bpy.data.objects.new('AutoCamera', cam_auto)
scene.collection.objects.link(ob_auto_camera)
ob_auto_camera.location = (34.3883, -38.4891, 27.615)
ob_auto_camera.rotation_euler = (1.09748, -7.21219e-08, 0.694738)
scene.camera = ob_auto_camera
light_auto_sun = bpy.data.lights.new('AutoSun', 'SUN')
light_auto_sun.energy = 3.0
light_auto_sun.angle = 0.0523599
ob_auto_sun = bpy.data.objects.new('AutoSun', light_auto_sun)
scene.collection.objects.link(ob_auto_sun)
ob_auto_sun.rotation_euler = (0.872665, 0.174533, 0.523599)
bpy.context.view_layer.update()
